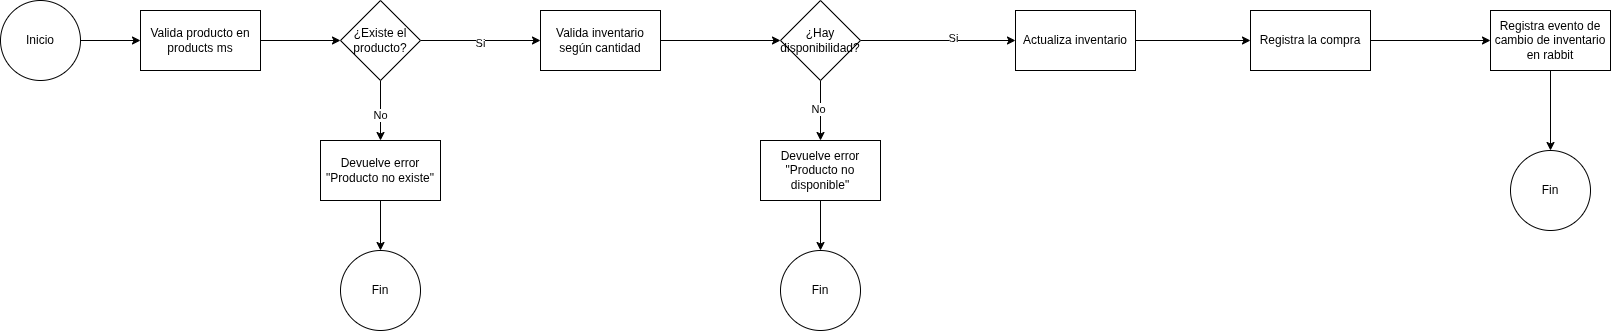

The diagram above was exported from draw.io. Its source (the exported page's mxGraphModel, read from the mxfile embedded in the PNG):
<mxGraphModel dx="670" dy="490" grid="1" gridSize="10" guides="1" tooltips="1" connect="1" arrows="1" fold="1" page="1" pageScale="1" pageWidth="850" pageHeight="1100" math="0" shadow="0">
  <root>
    <mxCell id="0" />
    <mxCell id="1" parent="0" />
    <mxCell id="jUxlZyaD6x4tNuJctbYH-14" edge="1" parent="1" source="jUxlZyaD6x4tNuJctbYH-1" style="edgeStyle=orthogonalEdgeStyle;rounded=0;orthogonalLoop=1;jettySize=auto;html=1;entryX=0;entryY=0.5;entryDx=0;entryDy=0;" target="jUxlZyaD6x4tNuJctbYH-4">
      <mxGeometry relative="1" as="geometry" />
    </mxCell>
    <mxCell id="jUxlZyaD6x4tNuJctbYH-1" parent="1" style="ellipse;whiteSpace=wrap;html=1;aspect=fixed;" value="Inicio" vertex="1">
      <mxGeometry height="80" width="80" x="140" y="180" as="geometry" />
    </mxCell>
    <mxCell id="jUxlZyaD6x4tNuJctbYH-16" edge="1" parent="1" source="jUxlZyaD6x4tNuJctbYH-3" style="edgeStyle=orthogonalEdgeStyle;rounded=0;orthogonalLoop=1;jettySize=auto;html=1;entryX=0;entryY=0.5;entryDx=0;entryDy=0;" target="jUxlZyaD6x4tNuJctbYH-7">
      <mxGeometry relative="1" as="geometry" />
    </mxCell>
    <mxCell id="jUxlZyaD6x4tNuJctbYH-17" connectable="0" parent="jUxlZyaD6x4tNuJctbYH-16" style="edgeLabel;html=1;align=center;verticalAlign=middle;resizable=0;points=[];" value="Si" vertex="1">
      <mxGeometry relative="1" x="-0.0091" y="-3" as="geometry">
        <mxPoint as="offset" />
      </mxGeometry>
    </mxCell>
    <mxCell id="jUxlZyaD6x4tNuJctbYH-18" edge="1" parent="1" source="jUxlZyaD6x4tNuJctbYH-3" style="edgeStyle=orthogonalEdgeStyle;rounded=0;orthogonalLoop=1;jettySize=auto;html=1;" target="jUxlZyaD6x4tNuJctbYH-6" value="">
      <mxGeometry relative="1" as="geometry" />
    </mxCell>
    <mxCell id="jUxlZyaD6x4tNuJctbYH-19" connectable="0" parent="jUxlZyaD6x4tNuJctbYH-18" style="edgeLabel;html=1;align=center;verticalAlign=middle;resizable=0;points=[];" value="No" vertex="1">
      <mxGeometry relative="1" x="0.1463" as="geometry">
        <mxPoint as="offset" />
      </mxGeometry>
    </mxCell>
    <mxCell id="jUxlZyaD6x4tNuJctbYH-3" parent="1" style="rhombus;whiteSpace=wrap;html=1;" value="¿Existe el producto?" vertex="1">
      <mxGeometry height="80" width="80" x="480" y="180" as="geometry" />
    </mxCell>
    <mxCell id="jUxlZyaD6x4tNuJctbYH-15" edge="1" parent="1" source="jUxlZyaD6x4tNuJctbYH-4" style="edgeStyle=orthogonalEdgeStyle;rounded=0;orthogonalLoop=1;jettySize=auto;html=1;entryX=0;entryY=0.5;entryDx=0;entryDy=0;" target="jUxlZyaD6x4tNuJctbYH-3">
      <mxGeometry relative="1" as="geometry" />
    </mxCell>
    <mxCell id="jUxlZyaD6x4tNuJctbYH-4" parent="1" style="rounded=0;whiteSpace=wrap;html=1;" value="Valida producto en products ms" vertex="1">
      <mxGeometry height="60" width="120" x="280" y="190" as="geometry" />
    </mxCell>
    <mxCell id="jUxlZyaD6x4tNuJctbYH-5" parent="1" style="ellipse;whiteSpace=wrap;html=1;aspect=fixed;" value="Fin" vertex="1">
      <mxGeometry height="80" width="80" x="480" y="430" as="geometry" />
    </mxCell>
    <mxCell id="jUxlZyaD6x4tNuJctbYH-22" edge="1" parent="1" source="jUxlZyaD6x4tNuJctbYH-6" style="edgeStyle=orthogonalEdgeStyle;rounded=0;orthogonalLoop=1;jettySize=auto;html=1;entryX=0.5;entryY=0;entryDx=0;entryDy=0;" target="jUxlZyaD6x4tNuJctbYH-5">
      <mxGeometry relative="1" as="geometry" />
    </mxCell>
    <mxCell id="jUxlZyaD6x4tNuJctbYH-6" parent="1" style="rounded=0;whiteSpace=wrap;html=1;" value="Devuelve error &quot;Producto no existe&quot;" vertex="1">
      <mxGeometry height="60" width="120" x="460" y="320" as="geometry" />
    </mxCell>
    <mxCell id="jUxlZyaD6x4tNuJctbYH-23" edge="1" parent="1" source="jUxlZyaD6x4tNuJctbYH-7" style="edgeStyle=orthogonalEdgeStyle;rounded=0;orthogonalLoop=1;jettySize=auto;html=1;entryX=0;entryY=0.5;entryDx=0;entryDy=0;" target="jUxlZyaD6x4tNuJctbYH-8">
      <mxGeometry relative="1" as="geometry" />
    </mxCell>
    <mxCell id="jUxlZyaD6x4tNuJctbYH-7" parent="1" style="rounded=0;whiteSpace=wrap;html=1;" value="Valida inventario según cantidad" vertex="1">
      <mxGeometry height="60" width="120" x="680" y="190" as="geometry" />
    </mxCell>
    <mxCell id="jUxlZyaD6x4tNuJctbYH-25" edge="1" parent="1" source="jUxlZyaD6x4tNuJctbYH-8" style="edgeStyle=orthogonalEdgeStyle;rounded=0;orthogonalLoop=1;jettySize=auto;html=1;entryX=0.5;entryY=0;entryDx=0;entryDy=0;" target="jUxlZyaD6x4tNuJctbYH-9">
      <mxGeometry relative="1" as="geometry" />
    </mxCell>
    <mxCell id="jUxlZyaD6x4tNuJctbYH-26" connectable="0" parent="jUxlZyaD6x4tNuJctbYH-25" style="edgeLabel;html=1;align=center;verticalAlign=middle;resizable=0;points=[];" value="No" vertex="1">
      <mxGeometry relative="1" x="-0.042" y="-2" as="geometry">
        <mxPoint as="offset" />
      </mxGeometry>
    </mxCell>
    <mxCell id="jUxlZyaD6x4tNuJctbYH-28" edge="1" parent="1" source="jUxlZyaD6x4tNuJctbYH-8" style="edgeStyle=orthogonalEdgeStyle;rounded=0;orthogonalLoop=1;jettySize=auto;html=1;entryX=0;entryY=0.5;entryDx=0;entryDy=0;" target="jUxlZyaD6x4tNuJctbYH-11">
      <mxGeometry relative="1" as="geometry" />
    </mxCell>
    <mxCell id="jUxlZyaD6x4tNuJctbYH-29" connectable="0" parent="jUxlZyaD6x4tNuJctbYH-28" style="edgeLabel;html=1;align=center;verticalAlign=middle;resizable=0;points=[];" value="Si" vertex="1">
      <mxGeometry relative="1" x="0.1904" y="2" as="geometry">
        <mxPoint as="offset" />
      </mxGeometry>
    </mxCell>
    <mxCell id="jUxlZyaD6x4tNuJctbYH-8" parent="1" style="rhombus;whiteSpace=wrap;html=1;" value="¿Hay disponibilidad?" vertex="1">
      <mxGeometry height="80" width="80" x="920" y="180" as="geometry" />
    </mxCell>
    <mxCell id="jUxlZyaD6x4tNuJctbYH-27" edge="1" parent="1" source="jUxlZyaD6x4tNuJctbYH-9" style="edgeStyle=orthogonalEdgeStyle;rounded=0;orthogonalLoop=1;jettySize=auto;html=1;" target="jUxlZyaD6x4tNuJctbYH-10">
      <mxGeometry relative="1" as="geometry" />
    </mxCell>
    <mxCell id="jUxlZyaD6x4tNuJctbYH-9" parent="1" style="rounded=0;whiteSpace=wrap;html=1;" value="Devuelve error &quot;Producto no disponible&quot;" vertex="1">
      <mxGeometry height="60" width="120" x="900" y="320" as="geometry" />
    </mxCell>
    <mxCell id="jUxlZyaD6x4tNuJctbYH-10" parent="1" style="ellipse;whiteSpace=wrap;html=1;aspect=fixed;" value="Fin" vertex="1">
      <mxGeometry height="80" width="80" x="920" y="430" as="geometry" />
    </mxCell>
    <mxCell id="jUxlZyaD6x4tNuJctbYH-30" edge="1" parent="1" source="jUxlZyaD6x4tNuJctbYH-11" style="edgeStyle=orthogonalEdgeStyle;rounded=0;orthogonalLoop=1;jettySize=auto;html=1;" target="jUxlZyaD6x4tNuJctbYH-12">
      <mxGeometry relative="1" as="geometry" />
    </mxCell>
    <mxCell id="jUxlZyaD6x4tNuJctbYH-11" parent="1" style="rounded=0;whiteSpace=wrap;html=1;" value="Actualiza inventario" vertex="1">
      <mxGeometry height="60" width="120" x="1155" y="190" as="geometry" />
    </mxCell>
    <mxCell id="jUxlZyaD6x4tNuJctbYH-31" edge="1" parent="1" source="PJmRDmVFQS9KHahw6mXw-1" style="edgeStyle=orthogonalEdgeStyle;rounded=0;orthogonalLoop=1;jettySize=auto;html=1;entryX=0.5;entryY=0;entryDx=0;entryDy=0;exitX=0.5;exitY=1;exitDx=0;exitDy=0;" target="jUxlZyaD6x4tNuJctbYH-13">
      <mxGeometry relative="1" as="geometry" />
    </mxCell>
    <mxCell id="PJmRDmVFQS9KHahw6mXw-2" edge="1" parent="1" source="jUxlZyaD6x4tNuJctbYH-12" style="edgeStyle=orthogonalEdgeStyle;rounded=0;orthogonalLoop=1;jettySize=auto;html=1;" target="PJmRDmVFQS9KHahw6mXw-1">
      <mxGeometry relative="1" as="geometry" />
    </mxCell>
    <mxCell id="jUxlZyaD6x4tNuJctbYH-12" parent="1" style="rounded=0;whiteSpace=wrap;html=1;" value="Registra la compra" vertex="1">
      <mxGeometry height="60" width="120" x="1390" y="190" as="geometry" />
    </mxCell>
    <mxCell id="jUxlZyaD6x4tNuJctbYH-13" parent="1" style="ellipse;whiteSpace=wrap;html=1;aspect=fixed;" value="Fin" vertex="1">
      <mxGeometry height="80" width="80" x="1650" y="330" as="geometry" />
    </mxCell>
    <mxCell id="PJmRDmVFQS9KHahw6mXw-1" parent="1" style="rounded=0;whiteSpace=wrap;html=1;" value="Registra evento de cambio de inventario en rabbit" vertex="1">
      <mxGeometry height="60" width="120" x="1630" y="190" as="geometry" />
    </mxCell>
  </root>
</mxGraphModel>